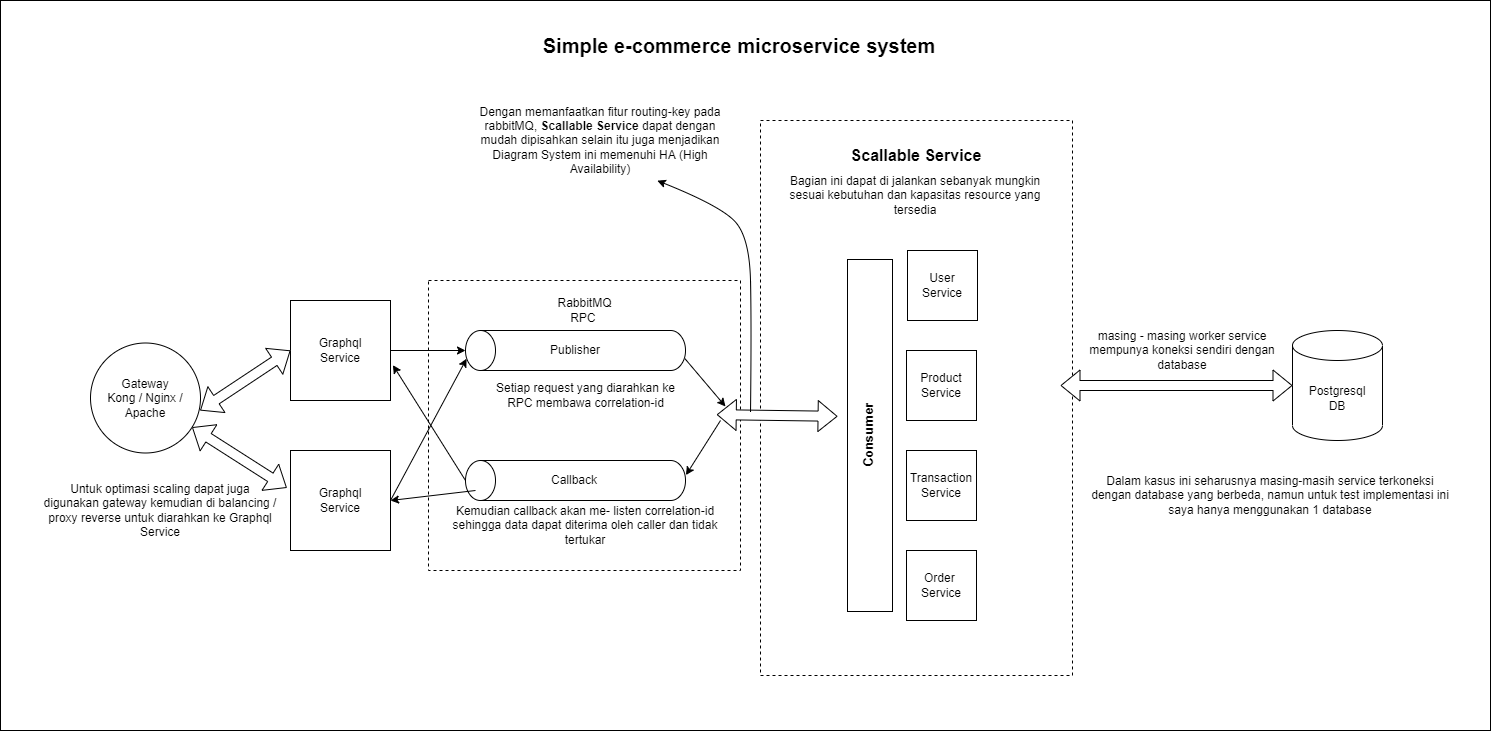

The diagram above was exported from draw.io. Its source (the exported page's mxGraphModel, read from the mxfile embedded in the PNG):
<mxGraphModel dx="4120" dy="2926" grid="0" gridSize="10" guides="1" tooltips="1" connect="1" arrows="1" fold="1" page="1" pageScale="1" pageWidth="850" pageHeight="1100" math="0" shadow="0">
  <root>
    <mxCell id="0" />
    <mxCell id="1" parent="0" />
    <mxCell id="-Y1s1fgsy3fo-NBOzeic-54" value="" style="group" vertex="1" connectable="0" parent="1">
      <mxGeometry x="-150" y="-170" width="1490" height="730" as="geometry" />
    </mxCell>
    <mxCell id="-Y1s1fgsy3fo-NBOzeic-26" value="" style="rounded=0;whiteSpace=wrap;html=1;" vertex="1" parent="-Y1s1fgsy3fo-NBOzeic-54">
      <mxGeometry width="1490" height="730" as="geometry" />
    </mxCell>
    <mxCell id="-Y1s1fgsy3fo-NBOzeic-5" value="" style="rounded=0;whiteSpace=wrap;html=1;dashed=1;" vertex="1" parent="-Y1s1fgsy3fo-NBOzeic-54">
      <mxGeometry x="428" y="280" width="312" height="290" as="geometry" />
    </mxCell>
    <mxCell id="-Y1s1fgsy3fo-NBOzeic-3" value="" style="shape=cylinder3;whiteSpace=wrap;html=1;boundedLbl=1;backgroundOutline=1;size=15;rotation=-90;" vertex="1" parent="-Y1s1fgsy3fo-NBOzeic-54">
      <mxGeometry x="555" y="240" width="40" height="220" as="geometry" />
    </mxCell>
    <mxCell id="-Y1s1fgsy3fo-NBOzeic-4" value="" style="shape=cylinder3;whiteSpace=wrap;html=1;boundedLbl=1;backgroundOutline=1;size=15;rotation=-90;" vertex="1" parent="-Y1s1fgsy3fo-NBOzeic-54">
      <mxGeometry x="555" y="370" width="40" height="220" as="geometry" />
    </mxCell>
    <mxCell id="-Y1s1fgsy3fo-NBOzeic-7" value="RabbitMQ&lt;br&gt;RPC&amp;nbsp;" style="text;html=1;align=center;verticalAlign=middle;resizable=0;points=[];autosize=1;strokeColor=none;fillColor=none;" vertex="1" parent="-Y1s1fgsy3fo-NBOzeic-54">
      <mxGeometry x="544" y="290" width="80" height="40" as="geometry" />
    </mxCell>
    <mxCell id="-Y1s1fgsy3fo-NBOzeic-8" value="" style="group" vertex="1" connectable="0" parent="-Y1s1fgsy3fo-NBOzeic-54">
      <mxGeometry x="290" y="300" width="100" height="100" as="geometry" />
    </mxCell>
    <mxCell id="-Y1s1fgsy3fo-NBOzeic-1" value="" style="rounded=0;whiteSpace=wrap;html=1;" vertex="1" parent="-Y1s1fgsy3fo-NBOzeic-8">
      <mxGeometry width="100" height="100" as="geometry" />
    </mxCell>
    <mxCell id="-Y1s1fgsy3fo-NBOzeic-2" value="Graphql Service" style="text;html=1;strokeColor=none;fillColor=none;align=center;verticalAlign=middle;whiteSpace=wrap;rounded=0;" vertex="1" parent="-Y1s1fgsy3fo-NBOzeic-8">
      <mxGeometry x="20" y="35" width="60" height="30" as="geometry" />
    </mxCell>
    <mxCell id="-Y1s1fgsy3fo-NBOzeic-9" value="Postgresql&lt;br&gt;DB" style="shape=cylinder3;whiteSpace=wrap;html=1;boundedLbl=1;backgroundOutline=1;size=15;" vertex="1" parent="-Y1s1fgsy3fo-NBOzeic-54">
      <mxGeometry x="1292" y="330" width="90" height="110" as="geometry" />
    </mxCell>
    <mxCell id="-Y1s1fgsy3fo-NBOzeic-11" value="" style="rounded=0;whiteSpace=wrap;html=1;dashed=1;" vertex="1" parent="-Y1s1fgsy3fo-NBOzeic-54">
      <mxGeometry x="760" y="120" width="312" height="555" as="geometry" />
    </mxCell>
    <mxCell id="-Y1s1fgsy3fo-NBOzeic-10" value="User&lt;br&gt;Service" style="whiteSpace=wrap;html=1;aspect=fixed;" vertex="1" parent="-Y1s1fgsy3fo-NBOzeic-54">
      <mxGeometry x="907" y="250" width="70" height="70" as="geometry" />
    </mxCell>
    <mxCell id="-Y1s1fgsy3fo-NBOzeic-12" value="Publisher" style="text;html=1;strokeColor=none;fillColor=none;align=center;verticalAlign=middle;whiteSpace=wrap;rounded=0;" vertex="1" parent="-Y1s1fgsy3fo-NBOzeic-54">
      <mxGeometry x="545" y="335" width="60" height="30" as="geometry" />
    </mxCell>
    <mxCell id="-Y1s1fgsy3fo-NBOzeic-13" value="Callback" style="text;html=1;strokeColor=none;fillColor=none;align=center;verticalAlign=middle;whiteSpace=wrap;rounded=0;" vertex="1" parent="-Y1s1fgsy3fo-NBOzeic-54">
      <mxGeometry x="544" y="465" width="60" height="30" as="geometry" />
    </mxCell>
    <mxCell id="-Y1s1fgsy3fo-NBOzeic-14" value="Setiap request yang diarahkan ke RPC membawa correlation-id" style="text;html=1;strokeColor=none;fillColor=none;align=center;verticalAlign=middle;whiteSpace=wrap;rounded=0;" vertex="1" parent="-Y1s1fgsy3fo-NBOzeic-54">
      <mxGeometry x="487.5" y="380" width="195" height="30" as="geometry" />
    </mxCell>
    <mxCell id="-Y1s1fgsy3fo-NBOzeic-15" value="Kemudian callback akan me- listen correlation-id sehingga data dapat diterima oleh caller dan tidak tertukar" style="text;html=1;strokeColor=none;fillColor=none;align=center;verticalAlign=middle;whiteSpace=wrap;rounded=0;" vertex="1" parent="-Y1s1fgsy3fo-NBOzeic-54">
      <mxGeometry x="450" y="510" width="270" height="30" as="geometry" />
    </mxCell>
    <mxCell id="-Y1s1fgsy3fo-NBOzeic-16" value="Product&lt;br&gt;Service" style="whiteSpace=wrap;html=1;aspect=fixed;" vertex="1" parent="-Y1s1fgsy3fo-NBOzeic-54">
      <mxGeometry x="906" y="350" width="70" height="70" as="geometry" />
    </mxCell>
    <mxCell id="-Y1s1fgsy3fo-NBOzeic-17" value="Transaction Service" style="whiteSpace=wrap;html=1;aspect=fixed;" vertex="1" parent="-Y1s1fgsy3fo-NBOzeic-54">
      <mxGeometry x="906" y="450" width="70" height="70" as="geometry" />
    </mxCell>
    <mxCell id="-Y1s1fgsy3fo-NBOzeic-18" value="Order &lt;br&gt;Service" style="whiteSpace=wrap;html=1;aspect=fixed;" vertex="1" parent="-Y1s1fgsy3fo-NBOzeic-54">
      <mxGeometry x="906" y="550" width="70" height="70" as="geometry" />
    </mxCell>
    <mxCell id="-Y1s1fgsy3fo-NBOzeic-19" value="Dalam kasus ini seharusnya masing-masih service terkoneksi dengan database yang berbeda, namun untuk test implementasi ini saya hanya menggunakan 1 database" style="text;html=1;strokeColor=none;fillColor=none;align=center;verticalAlign=middle;whiteSpace=wrap;rounded=0;" vertex="1" parent="-Y1s1fgsy3fo-NBOzeic-54">
      <mxGeometry x="1090" y="480" width="360" height="30" as="geometry" />
    </mxCell>
    <mxCell id="-Y1s1fgsy3fo-NBOzeic-20" value="" style="group" vertex="1" connectable="0" parent="-Y1s1fgsy3fo-NBOzeic-54">
      <mxGeometry x="290" y="450" width="100" height="100" as="geometry" />
    </mxCell>
    <mxCell id="-Y1s1fgsy3fo-NBOzeic-21" value="" style="rounded=0;whiteSpace=wrap;html=1;" vertex="1" parent="-Y1s1fgsy3fo-NBOzeic-20">
      <mxGeometry width="100" height="100" as="geometry" />
    </mxCell>
    <mxCell id="-Y1s1fgsy3fo-NBOzeic-22" value="Graphql Service" style="text;html=1;strokeColor=none;fillColor=none;align=center;verticalAlign=middle;whiteSpace=wrap;rounded=0;" vertex="1" parent="-Y1s1fgsy3fo-NBOzeic-20">
      <mxGeometry x="20" y="35" width="60" height="30" as="geometry" />
    </mxCell>
    <mxCell id="-Y1s1fgsy3fo-NBOzeic-27" value="Gateway&lt;br&gt;Kong / Nginx / Apache" style="ellipse;whiteSpace=wrap;html=1;aspect=fixed;" vertex="1" parent="-Y1s1fgsy3fo-NBOzeic-54">
      <mxGeometry x="90" y="342.5" width="110" height="110" as="geometry" />
    </mxCell>
    <mxCell id="-Y1s1fgsy3fo-NBOzeic-28" value="Untuk optimasi scaling dapat juga digunakan gateway kemudian di balancing / proxy reverse untuk diarahkan ke Graphql Service" style="text;html=1;strokeColor=none;fillColor=none;align=center;verticalAlign=middle;whiteSpace=wrap;rounded=0;" vertex="1" parent="-Y1s1fgsy3fo-NBOzeic-54">
      <mxGeometry x="40" y="495" width="240" height="30" as="geometry" />
    </mxCell>
    <mxCell id="-Y1s1fgsy3fo-NBOzeic-29" value="Scallable Service" style="text;html=1;strokeColor=none;fillColor=none;align=center;verticalAlign=middle;whiteSpace=wrap;rounded=0;fontStyle=1;fontSize=16;" vertex="1" parent="-Y1s1fgsy3fo-NBOzeic-54">
      <mxGeometry x="829" y="130" width="174" height="50" as="geometry" />
    </mxCell>
    <mxCell id="-Y1s1fgsy3fo-NBOzeic-30" value="Bagian ini dapat di jalankan sebanyak mungkin sesuai kebutuhan dan kapasitas resource yang tersedia" style="text;html=1;strokeColor=none;fillColor=none;align=center;verticalAlign=middle;whiteSpace=wrap;rounded=0;fontSize=12;" vertex="1" parent="-Y1s1fgsy3fo-NBOzeic-54">
      <mxGeometry x="770" y="180" width="290" height="30" as="geometry" />
    </mxCell>
    <mxCell id="-Y1s1fgsy3fo-NBOzeic-35" value="" style="shape=flexArrow;endArrow=classic;startArrow=classic;html=1;rounded=0;fontSize=12;exitX=1;exitY=1;exitDx=0;exitDy=0;fillColor=default;entryX=0.247;entryY=0.533;entryDx=0;entryDy=0;entryPerimeter=0;" edge="1" parent="-Y1s1fgsy3fo-NBOzeic-54" target="-Y1s1fgsy3fo-NBOzeic-11">
      <mxGeometry width="100" height="100" relative="1" as="geometry">
        <mxPoint x="716.25" y="414.15" as="sourcePoint" />
        <mxPoint x="780" y="414" as="targetPoint" />
      </mxGeometry>
    </mxCell>
    <mxCell id="-Y1s1fgsy3fo-NBOzeic-39" value="Dengan memanfaatkan fitur routing-key pada rabbitMQ, &lt;b&gt;Scallable Service &lt;/b&gt;dapat dengan mudah dipisahkan selain itu juga menjadikan Diagram System ini memenuhi HA (High Availability)" style="text;html=1;strokeColor=none;fillColor=none;align=center;verticalAlign=middle;whiteSpace=wrap;rounded=0;fontSize=12;" vertex="1" parent="-Y1s1fgsy3fo-NBOzeic-54">
      <mxGeometry x="470" y="100" width="260" height="80" as="geometry" />
    </mxCell>
    <mxCell id="-Y1s1fgsy3fo-NBOzeic-40" value="" style="endArrow=classic;html=1;rounded=0;fontSize=12;fillColor=default;exitX=0.292;exitY=0.998;exitDx=0;exitDy=0;exitPerimeter=0;" edge="1" parent="-Y1s1fgsy3fo-NBOzeic-54" source="-Y1s1fgsy3fo-NBOzeic-3">
      <mxGeometry width="50" height="50" relative="1" as="geometry">
        <mxPoint x="670" y="440" as="sourcePoint" />
        <mxPoint x="725" y="406" as="targetPoint" />
      </mxGeometry>
    </mxCell>
    <mxCell id="-Y1s1fgsy3fo-NBOzeic-41" value="" style="endArrow=classic;html=1;rounded=0;fontSize=12;fillColor=default;entryX=0.635;entryY=1.002;entryDx=0;entryDy=0;entryPerimeter=0;" edge="1" parent="-Y1s1fgsy3fo-NBOzeic-54" target="-Y1s1fgsy3fo-NBOzeic-4">
      <mxGeometry width="50" height="50" relative="1" as="geometry">
        <mxPoint x="720" y="420" as="sourcePoint" />
        <mxPoint x="740" y="420" as="targetPoint" />
      </mxGeometry>
    </mxCell>
    <mxCell id="-Y1s1fgsy3fo-NBOzeic-42" value="" style="endArrow=classic;html=1;rounded=0;fontSize=12;fillColor=default;exitX=1;exitY=0.5;exitDx=0;exitDy=0;entryX=0.5;entryY=0;entryDx=0;entryDy=0;entryPerimeter=0;" edge="1" parent="-Y1s1fgsy3fo-NBOzeic-54" source="-Y1s1fgsy3fo-NBOzeic-1" target="-Y1s1fgsy3fo-NBOzeic-3">
      <mxGeometry width="50" height="50" relative="1" as="geometry">
        <mxPoint x="410" y="380" as="sourcePoint" />
        <mxPoint x="460" y="330" as="targetPoint" />
      </mxGeometry>
    </mxCell>
    <mxCell id="-Y1s1fgsy3fo-NBOzeic-43" value="" style="endArrow=classic;html=1;rounded=0;fontSize=12;fillColor=default;entryX=0.295;entryY=0.005;entryDx=0;entryDy=0;entryPerimeter=0;exitX=1;exitY=0.5;exitDx=0;exitDy=0;" edge="1" parent="-Y1s1fgsy3fo-NBOzeic-54" source="-Y1s1fgsy3fo-NBOzeic-21" target="-Y1s1fgsy3fo-NBOzeic-3">
      <mxGeometry width="50" height="50" relative="1" as="geometry">
        <mxPoint x="390" y="490" as="sourcePoint" />
        <mxPoint x="440" y="440" as="targetPoint" />
      </mxGeometry>
    </mxCell>
    <mxCell id="-Y1s1fgsy3fo-NBOzeic-44" value="" style="endArrow=classic;html=1;rounded=0;fontSize=12;fillColor=default;entryX=1.024;entryY=0.646;entryDx=0;entryDy=0;entryPerimeter=0;exitX=0.5;exitY=0;exitDx=0;exitDy=0;exitPerimeter=0;" edge="1" parent="-Y1s1fgsy3fo-NBOzeic-54" source="-Y1s1fgsy3fo-NBOzeic-4" target="-Y1s1fgsy3fo-NBOzeic-1">
      <mxGeometry width="50" height="50" relative="1" as="geometry">
        <mxPoint x="730" y="330" as="sourcePoint" />
        <mxPoint x="780" y="280" as="targetPoint" />
      </mxGeometry>
    </mxCell>
    <mxCell id="-Y1s1fgsy3fo-NBOzeic-45" value="" style="endArrow=classic;html=1;rounded=0;fontSize=12;fillColor=default;entryX=1;entryY=0.5;entryDx=0;entryDy=0;exitX=0.5;exitY=0;exitDx=0;exitDy=0;exitPerimeter=0;" edge="1" parent="-Y1s1fgsy3fo-NBOzeic-54" target="-Y1s1fgsy3fo-NBOzeic-21">
      <mxGeometry width="50" height="50" relative="1" as="geometry">
        <mxPoint x="475" y="490" as="sourcePoint" />
        <mxPoint x="402.4000000000001" y="374.5999999999999" as="targetPoint" />
      </mxGeometry>
    </mxCell>
    <mxCell id="-Y1s1fgsy3fo-NBOzeic-46" value="" style="shape=flexArrow;endArrow=classic;startArrow=classic;html=1;rounded=0;fontSize=12;fillColor=default;" edge="1" parent="-Y1s1fgsy3fo-NBOzeic-54" target="-Y1s1fgsy3fo-NBOzeic-9">
      <mxGeometry width="100" height="100" relative="1" as="geometry">
        <mxPoint x="1060" y="385" as="sourcePoint" />
        <mxPoint x="1200" y="350" as="targetPoint" />
      </mxGeometry>
    </mxCell>
    <mxCell id="-Y1s1fgsy3fo-NBOzeic-47" value="masing - masing worker service mempunya koneksi sendiri dengan database" style="text;html=1;strokeColor=none;fillColor=none;align=center;verticalAlign=middle;whiteSpace=wrap;rounded=0;fontSize=12;" vertex="1" parent="-Y1s1fgsy3fo-NBOzeic-54">
      <mxGeometry x="1072" y="335" width="220" height="30" as="geometry" />
    </mxCell>
    <mxCell id="-Y1s1fgsy3fo-NBOzeic-48" value="" style="shape=flexArrow;endArrow=classic;startArrow=classic;html=1;rounded=0;fontSize=12;fillColor=default;exitX=0.997;exitY=0.613;exitDx=0;exitDy=0;exitPerimeter=0;entryX=0;entryY=0.5;entryDx=0;entryDy=0;" edge="1" parent="-Y1s1fgsy3fo-NBOzeic-54" source="-Y1s1fgsy3fo-NBOzeic-27" target="-Y1s1fgsy3fo-NBOzeic-1">
      <mxGeometry width="100" height="100" relative="1" as="geometry">
        <mxPoint x="200" y="470" as="sourcePoint" />
        <mxPoint x="310" y="380" as="targetPoint" />
      </mxGeometry>
    </mxCell>
    <mxCell id="-Y1s1fgsy3fo-NBOzeic-49" value="" style="shape=flexArrow;endArrow=classic;startArrow=classic;html=1;rounded=0;fontSize=12;fillColor=default;entryX=-0.037;entryY=0.373;entryDx=0;entryDy=0;entryPerimeter=0;" edge="1" parent="-Y1s1fgsy3fo-NBOzeic-54" source="-Y1s1fgsy3fo-NBOzeic-27" target="-Y1s1fgsy3fo-NBOzeic-21">
      <mxGeometry width="100" height="100" relative="1" as="geometry">
        <mxPoint x="209.67000000000007" y="419.92999999999984" as="sourcePoint" />
        <mxPoint x="300.00000000000045" y="360" as="targetPoint" />
      </mxGeometry>
    </mxCell>
    <mxCell id="-Y1s1fgsy3fo-NBOzeic-50" value="Simple e-commerce microservice system" style="text;html=1;strokeColor=none;fillColor=none;align=center;verticalAlign=middle;whiteSpace=wrap;rounded=0;fontSize=20;fontStyle=1" vertex="1" parent="-Y1s1fgsy3fo-NBOzeic-54">
      <mxGeometry x="529" y="30" width="420" height="30" as="geometry" />
    </mxCell>
    <mxCell id="-Y1s1fgsy3fo-NBOzeic-52" value="" style="curved=1;endArrow=classic;html=1;rounded=0;fontSize=20;fillColor=default;entryX=0.734;entryY=1.002;entryDx=0;entryDy=0;entryPerimeter=0;" edge="1" parent="-Y1s1fgsy3fo-NBOzeic-54">
      <mxGeometry width="50" height="50" relative="1" as="geometry">
        <mxPoint x="750" y="411" as="sourcePoint" />
        <mxPoint x="656.8399999999997" y="180.16000000000008" as="targetPoint" />
        <Array as="points">
          <mxPoint x="751" y="325" />
          <mxPoint x="749" y="236" />
          <mxPoint x="719" y="205" />
        </Array>
      </mxGeometry>
    </mxCell>
    <mxCell id="-Y1s1fgsy3fo-NBOzeic-53" value="&lt;font style=&quot;font-size: 13px;&quot;&gt;Consumer&lt;/font&gt;" style="rounded=0;html=1;fontSize=20;whiteSpace=wrap;horizontal=0;fontStyle=1;align=center;verticalAlign=top;" vertex="1" parent="-Y1s1fgsy3fo-NBOzeic-54">
      <mxGeometry x="847" y="259" width="45" height="352" as="geometry" />
    </mxCell>
  </root>
</mxGraphModel>